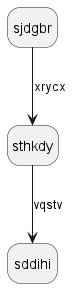

The diagram above was rendered by PlantUML. Its source (embedded in the PNG):
@startuml
hide empty description
state sjdgbr
sjdgbr --> sthkdy : xrycx
sthkdy --> sddihi : vqstv
@enduml